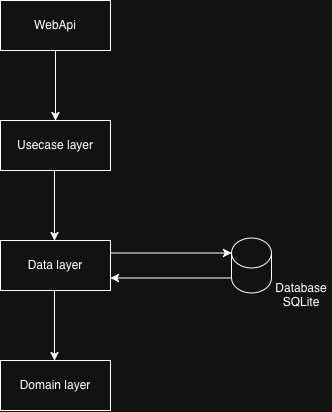

The diagram above was exported from draw.io. Its source (the exported page's mxGraphModel, read from the mxfile embedded in the PNG):
<mxGraphModel dx="733" dy="1216" grid="1" gridSize="10" guides="1" tooltips="1" connect="1" arrows="1" fold="1" page="1" pageScale="1" pageWidth="827" pageHeight="1169" math="0" shadow="0">
  <root>
    <mxCell id="0" />
    <mxCell id="1" parent="0" />
    <mxCell id="KD-AaMiNqrvq-ubVBqdO-1" parent="1" style="html=1;whiteSpace=wrap;" value="WebApi" vertex="1">
      <mxGeometry height="50" width="110" x="359" y="80" as="geometry" />
    </mxCell>
    <mxCell id="KD-AaMiNqrvq-ubVBqdO-2" parent="1" style="html=1;whiteSpace=wrap;" value="Data layer" vertex="1">
      <mxGeometry height="50" width="110" x="359" y="320" as="geometry" />
    </mxCell>
    <mxCell id="KD-AaMiNqrvq-ubVBqdO-3" parent="1" style="html=1;whiteSpace=wrap;" value="Usecase layer" vertex="1">
      <mxGeometry height="50" width="110" x="359" y="200" as="geometry" />
    </mxCell>
    <mxCell id="KD-AaMiNqrvq-ubVBqdO-4" parent="1" style="html=1;whiteSpace=wrap;" value="Domain layer" vertex="1">
      <mxGeometry height="50" width="110" x="359" y="440" as="geometry" />
    </mxCell>
    <mxCell id="KD-AaMiNqrvq-ubVBqdO-5" parent="1" style="shape=cylinder3;whiteSpace=wrap;html=1;boundedLbl=1;backgroundOutline=1;size=15;" value="" vertex="1">
      <mxGeometry height="55" width="40" x="590" y="317.5" as="geometry" />
    </mxCell>
    <mxCell id="KD-AaMiNqrvq-ubVBqdO-6" edge="1" parent="1" source="KD-AaMiNqrvq-ubVBqdO-1" style="endArrow=classic;html=1;rounded=0;exitX=0.5;exitY=1;exitDx=0;exitDy=0;entryX=0.5;entryY=0;entryDx=0;entryDy=0;" target="KD-AaMiNqrvq-ubVBqdO-3" value="">
      <mxGeometry height="50" relative="1" width="50" as="geometry">
        <mxPoint x="480" y="500" as="sourcePoint" />
        <mxPoint x="530" y="450" as="targetPoint" />
      </mxGeometry>
    </mxCell>
    <mxCell id="KD-AaMiNqrvq-ubVBqdO-7" edge="1" parent="1" style="endArrow=classic;html=1;rounded=0;exitX=0.5;exitY=1;exitDx=0;exitDy=0;entryX=0.5;entryY=0;entryDx=0;entryDy=0;" value="">
      <mxGeometry height="50" relative="1" width="50" as="geometry">
        <mxPoint x="413" y="250" as="sourcePoint" />
        <mxPoint x="413" y="320" as="targetPoint" />
      </mxGeometry>
    </mxCell>
    <mxCell id="KD-AaMiNqrvq-ubVBqdO-8" edge="1" parent="1" style="endArrow=classic;html=1;rounded=0;exitX=0.5;exitY=1;exitDx=0;exitDy=0;entryX=0.5;entryY=0;entryDx=0;entryDy=0;" value="">
      <mxGeometry height="50" relative="1" width="50" as="geometry">
        <mxPoint x="413" y="370" as="sourcePoint" />
        <mxPoint x="413" y="440" as="targetPoint" />
      </mxGeometry>
    </mxCell>
    <mxCell id="KD-AaMiNqrvq-ubVBqdO-9" edge="1" parent="1" source="KD-AaMiNqrvq-ubVBqdO-2" style="endArrow=classic;html=1;rounded=0;entryX=0;entryY=0;entryDx=0;entryDy=15;entryPerimeter=0;exitX=1;exitY=0.25;exitDx=0;exitDy=0;" target="KD-AaMiNqrvq-ubVBqdO-5" value="">
      <mxGeometry height="50" relative="1" width="50" as="geometry">
        <mxPoint x="500" y="390" as="sourcePoint" />
        <mxPoint x="550" y="340" as="targetPoint" />
      </mxGeometry>
    </mxCell>
    <mxCell id="KD-AaMiNqrvq-ubVBqdO-10" edge="1" parent="1" source="KD-AaMiNqrvq-ubVBqdO-5" style="endArrow=classic;html=1;rounded=0;entryX=1;entryY=0.75;entryDx=0;entryDy=0;exitX=0;exitY=1;exitDx=0;exitDy=-15;exitPerimeter=0;" target="KD-AaMiNqrvq-ubVBqdO-2" value="">
      <mxGeometry height="50" relative="1" width="50" as="geometry">
        <mxPoint x="600" y="430" as="sourcePoint" />
        <mxPoint x="590" y="350" as="targetPoint" />
      </mxGeometry>
    </mxCell>
    <mxCell id="KD-AaMiNqrvq-ubVBqdO-11" parent="1" style="text;html=1;whiteSpace=wrap;strokeColor=none;fillColor=none;align=center;verticalAlign=middle;rounded=0;" value="Database SQLite" vertex="1">
      <mxGeometry height="30" width="60" x="630" y="360" as="geometry" />
    </mxCell>
  </root>
</mxGraphModel>